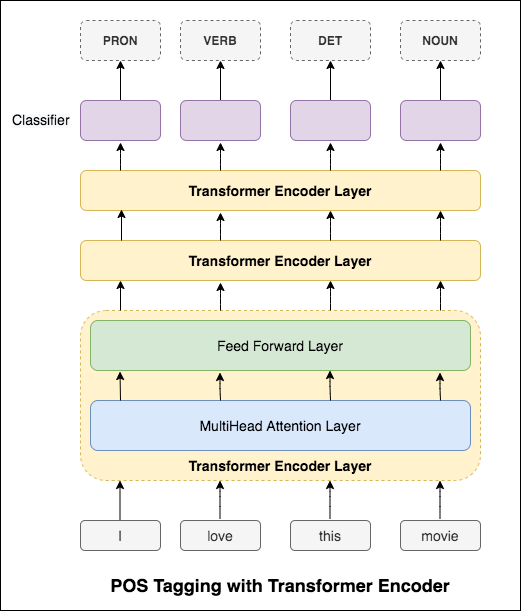

The diagram above was exported from draw.io. Its source (the exported page's mxGraphModel, read from the mxfile embedded in the PNG):
<mxGraphModel dx="786" dy="1619" grid="1" gridSize="10" guides="1" tooltips="1" connect="1" arrows="1" fold="1" page="1" pageScale="1" pageWidth="850" pageHeight="1100" math="0" shadow="0">
  <root>
    <mxCell id="0" />
    <mxCell id="1" parent="0" />
    <mxCell id="9jreSwoIxZFVi7fpXTix-56" value="" style="rounded=0;whiteSpace=wrap;html=1;" vertex="1" parent="1">
      <mxGeometry x="160" y="-50" width="520" height="610" as="geometry" />
    </mxCell>
    <mxCell id="9jreSwoIxZFVi7fpXTix-1" value="" style="rounded=1;whiteSpace=wrap;html=1;fillColor=#fff2cc;strokeColor=#d6b656;dashed=1;" vertex="1" parent="1">
      <mxGeometry x="240" y="260" width="400" height="170" as="geometry" />
    </mxCell>
    <mxCell id="9jreSwoIxZFVi7fpXTix-2" value="&lt;font style=&quot;font-size: 14px&quot;&gt;Feed Forward Layer&lt;/font&gt;" style="rounded=1;whiteSpace=wrap;html=1;fillColor=#d5e8d4;strokeColor=#82b366;" vertex="1" parent="1">
      <mxGeometry x="250" y="270" width="380" height="50" as="geometry" />
    </mxCell>
    <mxCell id="9jreSwoIxZFVi7fpXTix-3" value="&lt;font style=&quot;font-size: 14px&quot;&gt;MultiHead Attention Layer&lt;/font&gt;" style="rounded=1;whiteSpace=wrap;html=1;fillColor=#dae8fc;strokeColor=#6c8ebf;" vertex="1" parent="1">
      <mxGeometry x="250" y="350" width="380" height="50" as="geometry" />
    </mxCell>
    <mxCell id="9jreSwoIxZFVi7fpXTix-4" value="&lt;font style=&quot;font-size: 14px&quot;&gt;&lt;b&gt;Transformer Encoder Layer&lt;/b&gt;&lt;/font&gt;" style="rounded=1;whiteSpace=wrap;html=1;fillColor=#fff2cc;strokeColor=#d6b656;" vertex="1" parent="1">
      <mxGeometry x="240" y="190" width="400" height="40" as="geometry" />
    </mxCell>
    <mxCell id="9jreSwoIxZFVi7fpXTix-5" value="&lt;b&gt;&lt;font style=&quot;font-size: 14px&quot;&gt;Transformer Encoder Layer&lt;/font&gt;&lt;/b&gt;" style="rounded=1;whiteSpace=wrap;html=1;fillColor=#fff2cc;strokeColor=#d6b656;" vertex="1" parent="1">
      <mxGeometry x="240" y="120" width="400" height="40" as="geometry" />
    </mxCell>
    <mxCell id="9jreSwoIxZFVi7fpXTix-10" value="&lt;font style=&quot;font-size: 14px&quot;&gt;&lt;b&gt;Transformer Encoder Layer&lt;/b&gt;&lt;/font&gt;" style="text;html=1;strokeColor=none;fillColor=none;align=center;verticalAlign=middle;whiteSpace=wrap;rounded=0;" vertex="1" parent="1">
      <mxGeometry x="250" y="400" width="380" height="30" as="geometry" />
    </mxCell>
    <mxCell id="9jreSwoIxZFVi7fpXTix-11" value="" style="endArrow=classic;html=1;" edge="1" parent="1">
      <mxGeometry width="50" height="50" relative="1" as="geometry">
        <mxPoint x="280" y="260" as="sourcePoint" />
        <mxPoint x="280" y="230" as="targetPoint" />
      </mxGeometry>
    </mxCell>
    <mxCell id="9jreSwoIxZFVi7fpXTix-12" value="" style="endArrow=classic;html=1;" edge="1" parent="1">
      <mxGeometry width="50" height="50" relative="1" as="geometry">
        <mxPoint x="380" y="260" as="sourcePoint" />
        <mxPoint x="380" y="232" as="targetPoint" />
        <Array as="points">
          <mxPoint x="380" y="248" />
        </Array>
      </mxGeometry>
    </mxCell>
    <mxCell id="9jreSwoIxZFVi7fpXTix-13" value="" style="endArrow=classic;html=1;" edge="1" parent="1">
      <mxGeometry width="50" height="50" relative="1" as="geometry">
        <mxPoint x="600" y="260" as="sourcePoint" />
        <mxPoint x="600" y="230" as="targetPoint" />
        <Array as="points">
          <mxPoint x="600" y="246" />
        </Array>
      </mxGeometry>
    </mxCell>
    <mxCell id="9jreSwoIxZFVi7fpXTix-14" value="" style="endArrow=classic;html=1;" edge="1" parent="1">
      <mxGeometry width="50" height="50" relative="1" as="geometry">
        <mxPoint x="490" y="260" as="sourcePoint" />
        <mxPoint x="490" y="230" as="targetPoint" />
        <Array as="points">
          <mxPoint x="490" y="246" />
        </Array>
      </mxGeometry>
    </mxCell>
    <mxCell id="9jreSwoIxZFVi7fpXTix-20" value="" style="endArrow=classic;html=1;" edge="1" parent="1">
      <mxGeometry width="50" height="50" relative="1" as="geometry">
        <mxPoint x="600" y="190" as="sourcePoint" />
        <mxPoint x="600" y="160" as="targetPoint" />
        <Array as="points">
          <mxPoint x="600" y="176" />
        </Array>
      </mxGeometry>
    </mxCell>
    <mxCell id="9jreSwoIxZFVi7fpXTix-21" value="" style="endArrow=classic;html=1;" edge="1" parent="1">
      <mxGeometry width="50" height="50" relative="1" as="geometry">
        <mxPoint x="490" y="190" as="sourcePoint" />
        <mxPoint x="490" y="160" as="targetPoint" />
        <Array as="points">
          <mxPoint x="490" y="176" />
        </Array>
      </mxGeometry>
    </mxCell>
    <mxCell id="9jreSwoIxZFVi7fpXTix-22" value="" style="endArrow=classic;html=1;" edge="1" parent="1">
      <mxGeometry width="50" height="50" relative="1" as="geometry">
        <mxPoint x="380" y="190" as="sourcePoint" />
        <mxPoint x="380" y="162" as="targetPoint" />
        <Array as="points">
          <mxPoint x="380" y="178" />
        </Array>
      </mxGeometry>
    </mxCell>
    <mxCell id="9jreSwoIxZFVi7fpXTix-23" value="" style="endArrow=classic;html=1;" edge="1" parent="1">
      <mxGeometry width="50" height="50" relative="1" as="geometry">
        <mxPoint x="281" y="190" as="sourcePoint" />
        <mxPoint x="281" y="159" as="targetPoint" />
      </mxGeometry>
    </mxCell>
    <mxCell id="9jreSwoIxZFVi7fpXTix-24" value="" style="endArrow=classic;html=1;" edge="1" parent="1">
      <mxGeometry width="50" height="50" relative="1" as="geometry">
        <mxPoint x="600" y="120" as="sourcePoint" />
        <mxPoint x="600" y="92" as="targetPoint" />
        <Array as="points">
          <mxPoint x="600" y="108" />
        </Array>
      </mxGeometry>
    </mxCell>
    <mxCell id="9jreSwoIxZFVi7fpXTix-25" value="" style="endArrow=classic;html=1;" edge="1" parent="1">
      <mxGeometry width="50" height="50" relative="1" as="geometry">
        <mxPoint x="490" y="120" as="sourcePoint" />
        <mxPoint x="490" y="92" as="targetPoint" />
        <Array as="points">
          <mxPoint x="490" y="108" />
        </Array>
      </mxGeometry>
    </mxCell>
    <mxCell id="9jreSwoIxZFVi7fpXTix-26" value="" style="endArrow=classic;html=1;" edge="1" parent="1">
      <mxGeometry width="50" height="50" relative="1" as="geometry">
        <mxPoint x="380" y="120" as="sourcePoint" />
        <mxPoint x="380" y="92" as="targetPoint" />
        <Array as="points">
          <mxPoint x="380" y="108" />
        </Array>
      </mxGeometry>
    </mxCell>
    <mxCell id="9jreSwoIxZFVi7fpXTix-51" value="" style="edgeStyle=orthogonalEdgeStyle;rounded=0;orthogonalLoop=1;jettySize=auto;html=1;" edge="1" parent="1" source="9jreSwoIxZFVi7fpXTix-28" target="9jreSwoIxZFVi7fpXTix-47">
      <mxGeometry relative="1" as="geometry" />
    </mxCell>
    <mxCell id="9jreSwoIxZFVi7fpXTix-28" value="" style="rounded=1;whiteSpace=wrap;html=1;fillColor=#e1d5e7;strokeColor=#9673a6;" vertex="1" parent="1">
      <mxGeometry x="240" y="50" width="80" height="40" as="geometry" />
    </mxCell>
    <mxCell id="9jreSwoIxZFVi7fpXTix-31" value="" style="endArrow=classic;html=1;" edge="1" parent="1">
      <mxGeometry width="50" height="50" relative="1" as="geometry">
        <mxPoint x="280" y="120" as="sourcePoint" />
        <mxPoint x="280" y="92" as="targetPoint" />
        <Array as="points">
          <mxPoint x="280" y="108" />
        </Array>
      </mxGeometry>
    </mxCell>
    <mxCell id="9jreSwoIxZFVi7fpXTix-52" value="" style="edgeStyle=orthogonalEdgeStyle;rounded=0;orthogonalLoop=1;jettySize=auto;html=1;" edge="1" parent="1" source="9jreSwoIxZFVi7fpXTix-32" target="9jreSwoIxZFVi7fpXTix-48">
      <mxGeometry relative="1" as="geometry" />
    </mxCell>
    <mxCell id="9jreSwoIxZFVi7fpXTix-32" value="" style="rounded=1;whiteSpace=wrap;html=1;fillColor=#e1d5e7;strokeColor=#9673a6;" vertex="1" parent="1">
      <mxGeometry x="340" y="50" width="80" height="40" as="geometry" />
    </mxCell>
    <mxCell id="9jreSwoIxZFVi7fpXTix-53" value="" style="edgeStyle=orthogonalEdgeStyle;rounded=0;orthogonalLoop=1;jettySize=auto;html=1;" edge="1" parent="1" source="9jreSwoIxZFVi7fpXTix-33" target="9jreSwoIxZFVi7fpXTix-49">
      <mxGeometry relative="1" as="geometry" />
    </mxCell>
    <mxCell id="9jreSwoIxZFVi7fpXTix-33" value="" style="rounded=1;whiteSpace=wrap;html=1;fillColor=#e1d5e7;strokeColor=#9673a6;" vertex="1" parent="1">
      <mxGeometry x="450" y="50" width="80" height="40" as="geometry" />
    </mxCell>
    <mxCell id="9jreSwoIxZFVi7fpXTix-54" value="" style="edgeStyle=orthogonalEdgeStyle;rounded=0;orthogonalLoop=1;jettySize=auto;html=1;" edge="1" parent="1" source="9jreSwoIxZFVi7fpXTix-34" target="9jreSwoIxZFVi7fpXTix-50">
      <mxGeometry relative="1" as="geometry" />
    </mxCell>
    <mxCell id="9jreSwoIxZFVi7fpXTix-34" value="" style="rounded=1;whiteSpace=wrap;html=1;fillColor=#e1d5e7;strokeColor=#9673a6;" vertex="1" parent="1">
      <mxGeometry x="560" y="50" width="80" height="40" as="geometry" />
    </mxCell>
    <mxCell id="9jreSwoIxZFVi7fpXTix-35" value="" style="endArrow=classic;html=1;" edge="1" parent="1">
      <mxGeometry width="50" height="50" relative="1" as="geometry">
        <mxPoint x="280" y="350" as="sourcePoint" />
        <mxPoint x="279.5" y="321" as="targetPoint" />
      </mxGeometry>
    </mxCell>
    <mxCell id="9jreSwoIxZFVi7fpXTix-36" value="" style="endArrow=classic;html=1;" edge="1" parent="1">
      <mxGeometry width="50" height="50" relative="1" as="geometry">
        <mxPoint x="380" y="350" as="sourcePoint" />
        <mxPoint x="379.5" y="322" as="targetPoint" />
        <Array as="points">
          <mxPoint x="379.5" y="338" />
        </Array>
      </mxGeometry>
    </mxCell>
    <mxCell id="9jreSwoIxZFVi7fpXTix-37" value="" style="endArrow=classic;html=1;" edge="1" parent="1">
      <mxGeometry width="50" height="50" relative="1" as="geometry">
        <mxPoint x="490" y="350" as="sourcePoint" />
        <mxPoint x="489.5" y="320" as="targetPoint" />
        <Array as="points">
          <mxPoint x="489.5" y="336" />
        </Array>
      </mxGeometry>
    </mxCell>
    <mxCell id="9jreSwoIxZFVi7fpXTix-38" value="" style="endArrow=classic;html=1;" edge="1" parent="1">
      <mxGeometry width="50" height="50" relative="1" as="geometry">
        <mxPoint x="600" y="350" as="sourcePoint" />
        <mxPoint x="599.5" y="322" as="targetPoint" />
        <Array as="points">
          <mxPoint x="599.5" y="338" />
        </Array>
      </mxGeometry>
    </mxCell>
    <mxCell id="9jreSwoIxZFVi7fpXTix-39" value="&lt;font style=&quot;font-size: 14px&quot;&gt;I&lt;/font&gt;" style="rounded=1;whiteSpace=wrap;html=1;fillColor=#f5f5f5;strokeColor=#666666;fontColor=#333333;" vertex="1" parent="1">
      <mxGeometry x="240" y="470" width="80" height="30" as="geometry" />
    </mxCell>
    <mxCell id="9jreSwoIxZFVi7fpXTix-40" value="&lt;font style=&quot;font-size: 14px&quot;&gt;love&lt;/font&gt;" style="rounded=1;whiteSpace=wrap;html=1;fillColor=#f5f5f5;strokeColor=#666666;fontColor=#333333;" vertex="1" parent="1">
      <mxGeometry x="340" y="470" width="80" height="30" as="geometry" />
    </mxCell>
    <mxCell id="9jreSwoIxZFVi7fpXTix-41" value="&lt;font style=&quot;font-size: 14px&quot;&gt;this&lt;/font&gt;" style="rounded=1;whiteSpace=wrap;html=1;fillColor=#f5f5f5;strokeColor=#666666;fontColor=#333333;" vertex="1" parent="1">
      <mxGeometry x="450" y="470" width="80" height="30" as="geometry" />
    </mxCell>
    <mxCell id="9jreSwoIxZFVi7fpXTix-42" value="&lt;font style=&quot;font-size: 14px&quot;&gt;movie&lt;/font&gt;" style="rounded=1;whiteSpace=wrap;html=1;fillColor=#f5f5f5;strokeColor=#666666;fontColor=#333333;" vertex="1" parent="1">
      <mxGeometry x="560" y="470" width="80" height="30" as="geometry" />
    </mxCell>
    <mxCell id="9jreSwoIxZFVi7fpXTix-43" value="" style="endArrow=classic;html=1;" edge="1" parent="1">
      <mxGeometry width="50" height="50" relative="1" as="geometry">
        <mxPoint x="279.5" y="469" as="sourcePoint" />
        <mxPoint x="279.5" y="430" as="targetPoint" />
      </mxGeometry>
    </mxCell>
    <mxCell id="9jreSwoIxZFVi7fpXTix-44" value="" style="endArrow=classic;html=1;" edge="1" parent="1">
      <mxGeometry width="50" height="50" relative="1" as="geometry">
        <mxPoint x="379.5" y="468" as="sourcePoint" />
        <mxPoint x="379.5" y="430" as="targetPoint" />
        <Array as="points">
          <mxPoint x="379.5" y="446" />
        </Array>
      </mxGeometry>
    </mxCell>
    <mxCell id="9jreSwoIxZFVi7fpXTix-45" value="" style="endArrow=classic;html=1;" edge="1" parent="1">
      <mxGeometry width="50" height="50" relative="1" as="geometry">
        <mxPoint x="489.5" y="468" as="sourcePoint" />
        <mxPoint x="489.5" y="430" as="targetPoint" />
        <Array as="points">
          <mxPoint x="489.5" y="446" />
        </Array>
      </mxGeometry>
    </mxCell>
    <mxCell id="9jreSwoIxZFVi7fpXTix-46" value="" style="endArrow=classic;html=1;" edge="1" parent="1">
      <mxGeometry width="50" height="50" relative="1" as="geometry">
        <mxPoint x="599.5" y="468" as="sourcePoint" />
        <mxPoint x="599.5" y="430" as="targetPoint" />
        <Array as="points">
          <mxPoint x="599.5" y="446" />
        </Array>
      </mxGeometry>
    </mxCell>
    <mxCell id="9jreSwoIxZFVi7fpXTix-47" value="&lt;b&gt;PRON&lt;/b&gt;" style="rounded=1;whiteSpace=wrap;html=1;fillColor=#f5f5f5;strokeColor=#666666;dashed=1;fontColor=#333333;" vertex="1" parent="1">
      <mxGeometry x="240" y="-30" width="80" height="40" as="geometry" />
    </mxCell>
    <mxCell id="9jreSwoIxZFVi7fpXTix-48" value="&lt;b&gt;VERB&lt;/b&gt;" style="rounded=1;whiteSpace=wrap;html=1;fillColor=#f5f5f5;strokeColor=#666666;dashed=1;fontColor=#333333;" vertex="1" parent="1">
      <mxGeometry x="340" y="-30" width="80" height="40" as="geometry" />
    </mxCell>
    <mxCell id="9jreSwoIxZFVi7fpXTix-49" value="&lt;b&gt;DET&lt;/b&gt;" style="rounded=1;whiteSpace=wrap;html=1;fillColor=#f5f5f5;strokeColor=#666666;dashed=1;fontColor=#333333;" vertex="1" parent="1">
      <mxGeometry x="450" y="-30" width="80" height="40" as="geometry" />
    </mxCell>
    <mxCell id="9jreSwoIxZFVi7fpXTix-50" value="&lt;b&gt;NOUN&lt;/b&gt;" style="rounded=1;whiteSpace=wrap;html=1;fillColor=#f5f5f5;strokeColor=#666666;dashed=1;fontColor=#333333;" vertex="1" parent="1">
      <mxGeometry x="560" y="-30" width="80" height="40" as="geometry" />
    </mxCell>
    <mxCell id="9jreSwoIxZFVi7fpXTix-55" value="&lt;span style=&quot;color: rgb(0 , 0 , 0) ; font-family: &amp;#34;helvetica&amp;#34; ; font-size: 12px ; font-style: normal ; letter-spacing: normal ; text-align: center ; text-indent: 0px ; text-transform: none ; word-spacing: 0px ; background-color: rgb(248 , 249 , 250)&quot;&gt;&lt;font style=&quot;font-size: 14px&quot;&gt;Classifier&lt;/font&gt;&lt;/span&gt;" style="text;whiteSpace=wrap;html=1;" vertex="1" parent="1">
      <mxGeometry x="170" y="55" width="80" height="30" as="geometry" />
    </mxCell>
    <mxCell id="9jreSwoIxZFVi7fpXTix-57" value="&lt;b&gt;&lt;font style=&quot;font-size: 18px&quot;&gt;POS Tagging with Transformer Encoder&lt;/font&gt;&lt;/b&gt;" style="text;html=1;strokeColor=none;fillColor=none;align=center;verticalAlign=middle;whiteSpace=wrap;rounded=0;" vertex="1" parent="1">
      <mxGeometry x="240" y="520" width="400" height="30" as="geometry" />
    </mxCell>
  </root>
</mxGraphModel>